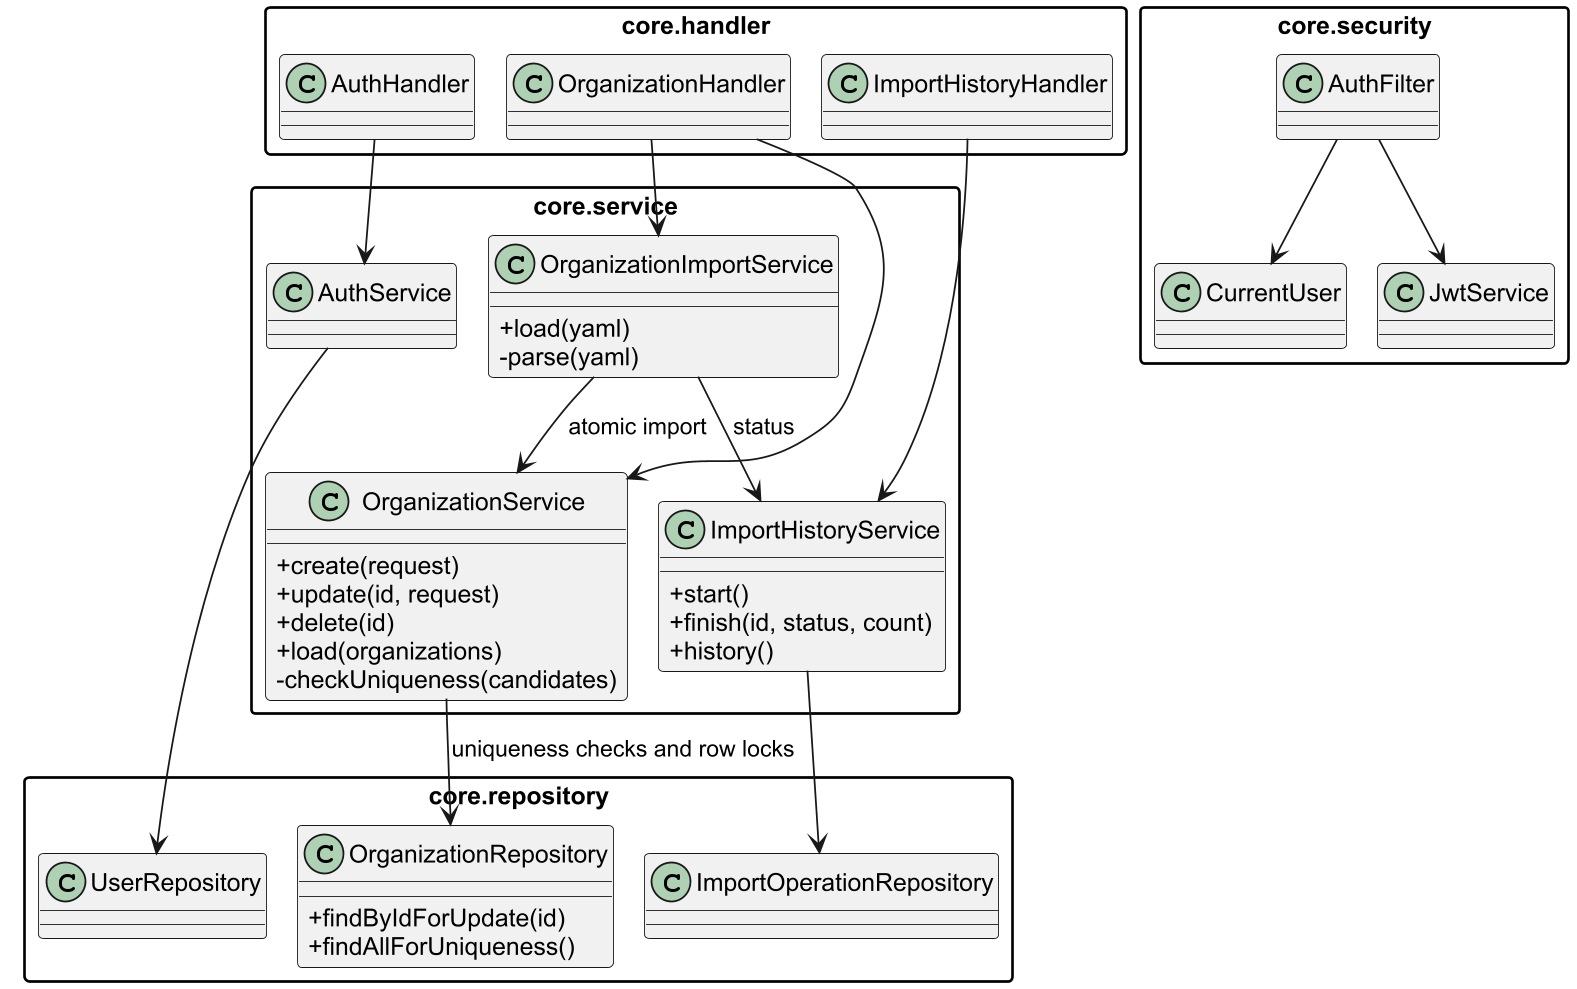

The diagram above was rendered by PlantUML. Its source (embedded in the PNG):
@startuml diagram
!pragma layout smetana
skinparam dpi 170
skinparam defaultFontName Arial
skinparam shadowing false
skinparam packageStyle rectangle
skinparam classAttributeIconSize 0
top to bottom direction
set namespaceSeparator none

package "core.handler" {
    class OrganizationHandler
    class ImportHistoryHandler
    class AuthHandler
}

package "core.service" {
    class OrganizationImportService {
        +load(yaml)
        -parse(yaml)
    }
    class OrganizationService {
        +create(request)
        +update(id, request)
        +delete(id)
        +load(organizations)
        -checkUniqueness(candidates)
    }
    class ImportHistoryService {
        +start()
        +finish(id, status, count)
        +history()
    }
    class AuthService
}

package "core.repository" {
    class OrganizationRepository {
        +findByIdForUpdate(id)
        +findAllForUniqueness()
    }
    class ImportOperationRepository
    class UserRepository
}

package "core.security" {
    class AuthFilter
    class CurrentUser
    class JwtService
}

OrganizationHandler --> OrganizationImportService
OrganizationHandler --> OrganizationService
ImportHistoryHandler --> ImportHistoryService
AuthHandler --> AuthService
OrganizationImportService --> OrganizationService : atomic import
OrganizationImportService --> ImportHistoryService : status
OrganizationService --> OrganizationRepository : uniqueness checks and row locks
ImportHistoryService --> ImportOperationRepository
AuthService --> UserRepository
AuthFilter --> CurrentUser
AuthFilter --> JwtService
@enduml